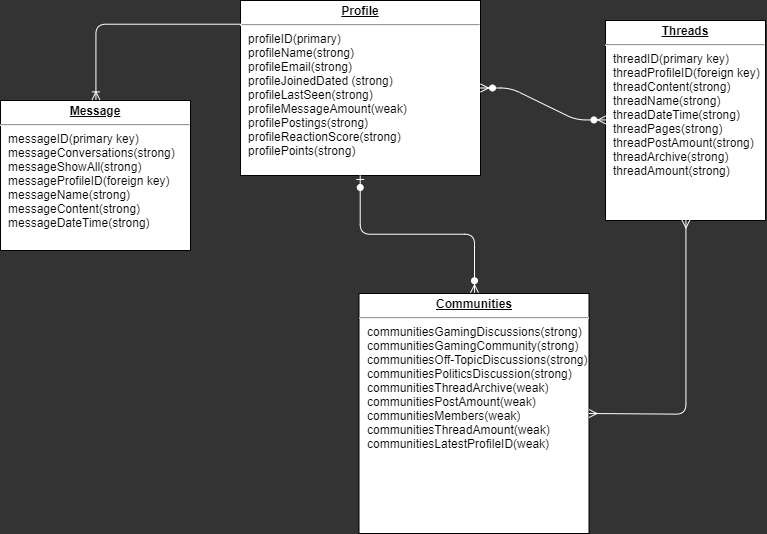

The diagram above was exported from draw.io. Its source (the exported page's mxGraphModel, read from the mxfile embedded in the PNG):
<mxGraphModel dx="460" dy="590" grid="1" gridSize="10" guides="1" tooltips="1" connect="1" arrows="1" fold="1" page="1" pageScale="1" pageWidth="900" pageHeight="1600" background="#333" math="0" shadow="0">
  <root>
    <mxCell id="0" />
    <mxCell id="1" parent="0" />
    <mxCell id="24794b860abc3c2d-17" value="&lt;p style=&quot;margin: 0px ; margin-top: 4px ; text-align: center ; text-decoration: underline&quot;&gt;&lt;b&gt;Communities&lt;/b&gt;&lt;/p&gt;&lt;hr&gt;&lt;p style=&quot;margin: 0px ; margin-left: 8px&quot;&gt;communitiesGamingDiscussions(strong)&lt;/p&gt;&lt;p style=&quot;margin: 0px ; margin-left: 8px&quot;&gt;communitiesGamingCommunity(strong)&lt;/p&gt;&lt;p style=&quot;margin: 0px ; margin-left: 8px&quot;&gt;communitiesOff-TopicDiscussions(strong)&lt;/p&gt;&lt;p style=&quot;margin: 0px ; margin-left: 8px&quot;&gt;communitiesPoliticsDiscussion(strong)&lt;/p&gt;&lt;p style=&quot;margin: 0px ; margin-left: 8px&quot;&gt;communitiesThreadArchive(weak)&lt;/p&gt;&lt;p style=&quot;margin: 0px ; margin-left: 8px&quot;&gt;communitiesPostAmount(weak)&lt;/p&gt;&lt;p style=&quot;margin: 0px ; margin-left: 8px&quot;&gt;communitiesMembers(weak)&lt;/p&gt;&lt;p style=&quot;margin: 0px ; margin-left: 8px&quot;&gt;communitiesThreadAmount(weak)&lt;/p&gt;&lt;p style=&quot;margin: 0px ; margin-left: 8px&quot;&gt;communitiesLatestProfileID(weak)&lt;/p&gt;&lt;p style=&quot;margin: 0px ; margin-left: 8px&quot;&gt;&lt;br&gt;&lt;/p&gt;" style="verticalAlign=top;align=left;overflow=fill;fontSize=12;fontFamily=Helvetica;html=1;rounded=0;shadow=0;comic=0;labelBackgroundColor=none;strokeWidth=1;" parent="1" vertex="1">
      <mxGeometry x="874.5" y="825" width="230" height="240" as="geometry" />
    </mxCell>
    <mxCell id="24794b860abc3c2d-19" value="&lt;p style=&quot;margin: 0px ; margin-top: 4px ; text-align: center ; text-decoration: underline&quot;&gt;&lt;b&gt;Profile&lt;/b&gt;&lt;/p&gt;&lt;hr&gt;&lt;p style=&quot;margin: 0px ; margin-left: 8px&quot;&gt;profileID(primary)&lt;br&gt;profileName(strong)&lt;/p&gt;&lt;p style=&quot;margin: 0px ; margin-left: 8px&quot;&gt;profileEmail(strong)&lt;br&gt;profileJoinedDated (strong)&lt;/p&gt;&lt;p style=&quot;margin: 0px ; margin-left: 8px&quot;&gt;profileLastSeen(strong)&lt;/p&gt;&lt;p style=&quot;margin: 0px ; margin-left: 8px&quot;&gt;profileMessageAmount(weak)&lt;/p&gt;&lt;p style=&quot;margin: 0px ; margin-left: 8px&quot;&gt;profilePostings(strong)&lt;/p&gt;&lt;p style=&quot;margin: 0px ; margin-left: 8px&quot;&gt;profileReactionScore(strong)&lt;/p&gt;&lt;p style=&quot;margin: 0px ; margin-left: 8px&quot;&gt;profilePoints(strong)&lt;/p&gt;" style="verticalAlign=top;align=left;overflow=fill;fontSize=12;fontFamily=Helvetica;html=1;rounded=0;shadow=0;comic=0;labelBackgroundColor=none;strokeWidth=1;" parent="1" vertex="1">
      <mxGeometry x="756" y="532" width="240" height="175" as="geometry" />
    </mxCell>
    <mxCell id="24794b860abc3c2d-23" value="&lt;p style=&quot;margin: 0px ; margin-top: 4px ; text-align: center ; text-decoration: underline&quot;&gt;&lt;b&gt;Threads&lt;/b&gt;&lt;/p&gt;&lt;hr&gt;&lt;p style=&quot;margin: 0px ; margin-left: 8px&quot;&gt;threadID(primary key)&lt;/p&gt;&lt;p style=&quot;margin: 0px ; margin-left: 8px&quot;&gt;threadProfileID(foreign key)&lt;/p&gt;&lt;p style=&quot;margin: 0px ; margin-left: 8px&quot;&gt;threadContent(strong)&lt;/p&gt;&lt;p style=&quot;margin: 0px ; margin-left: 8px&quot;&gt;threadName(strong)&lt;/p&gt;&lt;p style=&quot;margin: 0px ; margin-left: 8px&quot;&gt;threadDateTime(strong)&lt;/p&gt;&lt;p style=&quot;margin: 0px ; margin-left: 8px&quot;&gt;threadPages(strong)&lt;/p&gt;&lt;p style=&quot;margin: 0px ; margin-left: 8px&quot;&gt;threadPostAmount(strong)&lt;/p&gt;&lt;p style=&quot;margin: 0px ; margin-left: 8px&quot;&gt;threadArchive(strong)&lt;/p&gt;&lt;p style=&quot;margin: 0px ; margin-left: 8px&quot;&gt;threadAmount(strong)&lt;/p&gt;&lt;p style=&quot;margin: 0px ; margin-left: 8px&quot;&gt;&lt;br&gt;&lt;/p&gt;" style="verticalAlign=top;align=left;overflow=fill;fontSize=12;fontFamily=Helvetica;html=1;rounded=0;shadow=0;comic=0;labelBackgroundColor=none;strokeWidth=1;" parent="1" vertex="1">
      <mxGeometry x="1121" y="552" width="160" height="200" as="geometry" />
    </mxCell>
    <mxCell id="24794b860abc3c2d-26" value="&lt;p style=&quot;margin: 0px ; margin-top: 4px ; text-align: center ; text-decoration: underline&quot;&gt;&lt;b&gt;Message&lt;/b&gt;&lt;/p&gt;&lt;hr&gt;&lt;p style=&quot;margin: 0px ; margin-left: 8px&quot;&gt;messageID(primary key)&lt;/p&gt;&lt;p style=&quot;margin: 0px ; margin-left: 8px&quot;&gt;messageConversations(strong)&lt;br&gt;messageShowAll(strong)&lt;/p&gt;&lt;p style=&quot;margin: 0px ; margin-left: 8px&quot;&gt;messageProfileID(foreign key)&lt;/p&gt;&lt;p style=&quot;margin: 0px ; margin-left: 8px&quot;&gt;messageName(strong)&lt;/p&gt;&lt;p style=&quot;margin: 0px ; margin-left: 8px&quot;&gt;messageContent(strong)&lt;/p&gt;&lt;p style=&quot;margin: 0px ; margin-left: 8px&quot;&gt;messageDateTime(strong)&lt;/p&gt;&lt;p style=&quot;margin: 0px ; margin-left: 8px&quot;&gt;&lt;br&gt;&lt;/p&gt;" style="verticalAlign=top;align=left;overflow=fill;fontSize=12;fontFamily=Helvetica;html=1;rounded=0;shadow=0;comic=0;labelBackgroundColor=none;strokeWidth=1;" parent="1" vertex="1">
      <mxGeometry x="516" y="632" width="190" height="150" as="geometry" />
    </mxCell>
    <mxCell id="We8S_1KlqYy7sIBDDdLW-1" value="" style="edgeStyle=entityRelationEdgeStyle;fontSize=12;html=1;endArrow=ERzeroToMany;endFill=1;startArrow=ERzeroToMany;entryX=0;entryY=0.5;entryDx=0;entryDy=0;strokeColor=#FFFFFF;" edge="1" parent="1" target="24794b860abc3c2d-23">
      <mxGeometry width="100" height="100" relative="1" as="geometry">
        <mxPoint x="996" y="619.5" as="sourcePoint" />
        <mxPoint x="1096" y="519.5" as="targetPoint" />
      </mxGeometry>
    </mxCell>
    <mxCell id="We8S_1KlqYy7sIBDDdLW-4" value="" style="edgeStyle=orthogonalEdgeStyle;fontSize=12;html=1;endArrow=ERzeroToMany;startArrow=ERzeroToOne;entryX=0.5;entryY=0;entryDx=0;entryDy=0;strokeColor=#FFFFFF;" edge="1" parent="1" source="24794b860abc3c2d-19" target="24794b860abc3c2d-17">
      <mxGeometry width="100" height="100" relative="1" as="geometry">
        <mxPoint x="606" y="622" as="sourcePoint" />
        <mxPoint x="706" y="522" as="targetPoint" />
      </mxGeometry>
    </mxCell>
    <mxCell id="We8S_1KlqYy7sIBDDdLW-7" value="" style="edgeStyle=orthogonalEdgeStyle;fontSize=12;html=1;endArrow=ERoneToMany;exitX=0.007;exitY=0.138;exitDx=0;exitDy=0;exitPerimeter=0;entryX=0.5;entryY=0;entryDx=0;entryDy=0;strokeColor=#FFFFFF;" edge="1" parent="1" source="24794b860abc3c2d-19" target="24794b860abc3c2d-26">
      <mxGeometry width="100" height="100" relative="1" as="geometry">
        <mxPoint x="586" y="602" as="sourcePoint" />
        <mxPoint x="686" y="502" as="targetPoint" />
      </mxGeometry>
    </mxCell>
    <mxCell id="We8S_1KlqYy7sIBDDdLW-8" value="" style="edgeStyle=orthogonalEdgeStyle;fontSize=12;html=1;endArrow=ERmany;startArrow=ERmany;entryX=0.5;entryY=1;entryDx=0;entryDy=0;strokeColor=#FFFFFF;" edge="1" parent="1" target="24794b860abc3c2d-23">
      <mxGeometry width="100" height="100" relative="1" as="geometry">
        <mxPoint x="1104.5" y="945" as="sourcePoint" />
        <mxPoint x="1205" y="822" as="targetPoint" />
      </mxGeometry>
    </mxCell>
  </root>
</mxGraphModel>